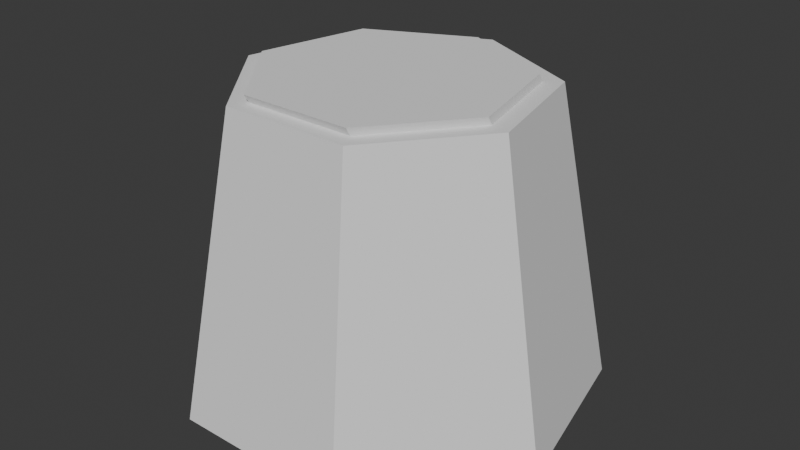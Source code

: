 # Source: Island_rock.blend  (saved by Blender 4.2.66; exported with 4.5.12 LTS)
import bpy
from mathutils import Matrix  # noqa: F401  (used for matrix-valued properties, if any)

bpy.ops.wm.read_factory_settings(use_empty=True)
scene = bpy.context.scene
scene.name = 'Scene'

# ---- world
world_world = bpy.data.worlds.new('World'); scene.world = world_world
world_world.use_nodes = True; world_world.node_tree.nodes.clear()
_N = world_world.node_tree.nodes; _L = world_world.node_tree.links
n0 = _N.new('ShaderNodeOutputWorld'); n0.name = 'World Output'; n0.location = (300, 300)
n1 = _N.new('ShaderNodeBackground'); n1.name = 'Background'; n1.location = (10, 300)
n1.inputs[0].default_value = (0.05088, 0.05088, 0.05088, 1.0)
_L.new(n1.outputs[0], n0.inputs[0])
n0.is_active_output = True
world_world.color = (0.05088, 0.05088, 0.05088)
world_world.sun_shadow_jitter_overblur = 0.0

# ---- meshes
me_cylinder = bpy.data.meshes.new('Cylinder')
me_cylinder.from_pydata([(0.0, 1.378, -1.0), (0.0, 0.87, 1.0), (1.078, 0.8594, -1.0), (0.6802, 0.5424, 1.0), (1.344, -0.3067, -1.0), (0.8482, -0.1936, 1.0), (0.598, -1.242, -1.0), (0.3775, -0.7838, 1.0), (-0.598, -1.242, -1.0), (-0.3775, -0.7838, 1.0), (-1.344, -0.3067, -1.0), (-0.8482, -0.1936, 1.0), (-1.078, 0.8594, -1.0), (-0.6802, 0.5424, 1.0), (0.7818, 0.6235, 1.0), (0.0, 1.0, 1.0), (0.9749, -0.2225, 1.0), (0.4339, -0.901, 1.0), (-0.4339, -0.901, 1.0), (-0.9749, -0.2225, 1.0), (-0.7818, 0.6235, 1.0), (0.6814, 0.5084, 1.056), (0.001208, 0.8359, 1.056), (0.8494, -0.2276, 1.056), (0.3787, -0.8179, 1.056), (-0.3763, -0.8179, 1.056), (-0.847, -0.2276, 1.056), (-0.679, 0.5084, 1.056)], [], [(0, 15, 14, 2), (2, 14, 16, 4), (4, 16, 17, 6), (6, 17, 18, 8), (8, 18, 19, 10), (7, 5, 23, 24), (10, 19, 20, 12), (12, 20, 15, 0), (0, 2, 4, 6, 8, 10, 12), (1, 3, 14, 15), (3, 5, 16, 14), (5, 7, 17, 16), (7, 9, 18, 17), (9, 11, 19, 18), (11, 13, 20, 19), (13, 1, 15, 20), (21, 22, 27, 26, 25, 24, 23), (3, 1, 22, 21), (13, 11, 26, 27), (9, 7, 24, 25), (5, 3, 21, 23), (1, 13, 27, 22), (11, 9, 25, 26)])
_uv = me_cylinder.uv_layers.new(name='UVMap')
_uv.uv.foreach_set('vector', [1.0, 0.5, 1.0, 1.0, 0.8571, 1.0, 0.8571, 0.5, 0.8571, 0.5, 0.8571, 1.0, 0.7143, 1.0, 0.7143, 0.5, 0.7143, 0.5, 0.7143, 1.0, 0.5714, 1.0, 0.5714, 0.5, 0.5714, 0.5, 0.5714, 1.0, 0.4286, 1.0, 0.4286, 0.5, 0.4286, 0.5, 0.4286, 1.0, 0.2857, 1.0, 0.2857, 0.5, 0.3406, 0.06188, 0.4536, 0.2035, 0.4536, 0.2035, 0.3406, 0.06188, 0.2857, 0.5, 0.2857, 1.0, 0.1429, 1.0, 0.1429, 0.5, 0.1429, 0.5, 0.1429, 1.0, 2.98e-08, 1.0, 2.98e-08, 0.5, 0.75, 0.49, 0.9376, 0.3996, 0.984, 0.1966, 0.8541, 0.03377, 0.6459, 0.03377, 0.516, 0.1966, 0.5624, 0.3996, 0.25, 0.4588, 0.4132, 0.3802, 0.4376, 0.3996, 0.25, 0.49, 0.4132, 0.3802, 0.4536, 0.2035, 0.484, 0.1966, 0.4376, 0.3996, 0.4536, 0.2035, 0.3406, 0.06188, 0.3541, 0.03377, 0.484, 0.1966, 0.3406, 0.06188, 0.1594, 0.06188, 0.1459, 0.03377, 0.3541, 0.03377, 0.1594, 0.06188, 0.04644, 0.2035, 0.01602, 0.1966, 0.1459, 0.03377, 0.04644, 0.2035, 0.08676, 0.3802, 0.06236, 0.3996, 0.01602, 0.1966, 0.08676, 0.3802, 0.25, 0.4588, 0.25, 0.49, 0.06236, 0.3996, 0.4132, 0.3802, 0.25, 0.4588, 0.08676, 0.3802, 0.04644, 0.2035, 0.1594, 0.06188, 0.3406, 0.06188, 0.4536, 0.2035, 0.4132, 0.3802, 0.25, 0.4588, 0.25, 0.4588, 0.4132, 0.3802, 0.08676, 0.3802, 0.04644, 0.2035, 0.04644, 0.2035, 0.08676, 0.3802, 0.1594, 0.06188, 0.3406, 0.06188, 0.3406, 0.06188, 0.1594, 0.06188, 0.4536, 0.2035, 0.4132, 0.3802, 0.4132, 0.3802, 0.4536, 0.2035, 0.25, 0.4588, 0.08676, 0.3802, 0.08676, 0.3802, 0.25, 0.4588, 0.04644, 0.2035, 0.1594, 0.06188, 0.1594, 0.06188, 0.04644, 0.2035])
me_cylinder.update()

# ---- objects
ob_cylinder = bpy.data.objects.new('Cylinder', me_cylinder)

# ---- transforms, parenting, visibility, modifiers, constraints
ob_cylinder.location = (0.0, 0.0, 0.0)

# ---- collection membership
scene.collection.objects.link(ob_cylinder)

# ---- scene / render settings (as saved in the file)
scene.frame_start = 1; scene.frame_end = 250; scene.frame_set(1)
scene.render.engine = 'CYCLES'
bpy.context.view_layer.update()

# ---- added for rendering (the .blend has no active camera and no usable light): camera, sun
cam_auto = bpy.data.cameras.new('AutoCamera')
cam_auto.lens = 50.0
cam_auto.sensor_width = 36.0
cam_auto.clip_end = 1000.0
ob_auto_camera = bpy.data.objects.new('AutoCamera', cam_auto)
scene.collection.objects.link(ob_auto_camera)
ob_auto_camera.location = (3.9597, -4.68339, 3.19579)
ob_auto_camera.rotation_euler = (1.09748, -7.21219e-08, 0.694738)
scene.camera = ob_auto_camera
light_auto_sun = bpy.data.lights.new('AutoSun', 'SUN')
light_auto_sun.energy = 3.0
light_auto_sun.angle = 0.0523599
ob_auto_sun = bpy.data.objects.new('AutoSun', light_auto_sun)
scene.collection.objects.link(ob_auto_sun)
ob_auto_sun.rotation_euler = (0.872665, 0.174533, 0.523599)
bpy.context.view_layer.update()
